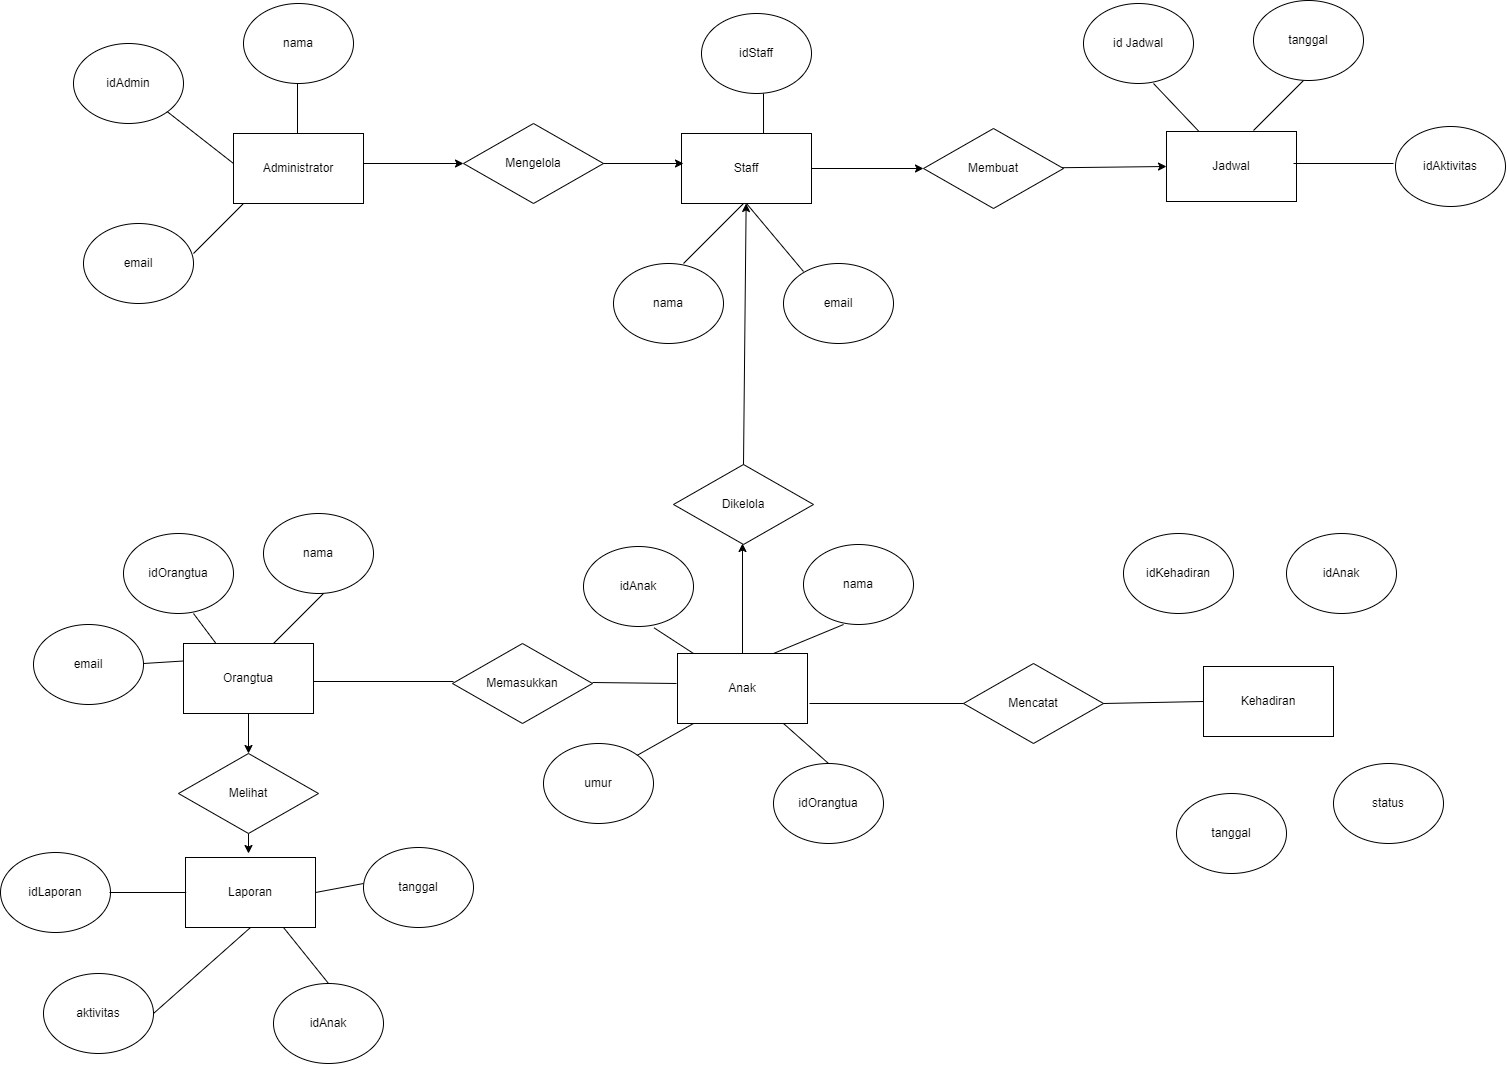

The diagram above was exported from draw.io. Its source (the exported page's mxGraphModel, read from the mxfile embedded in the PNG):
<mxGraphModel dx="4797" dy="3229" grid="1" gridSize="10" guides="1" tooltips="1" connect="1" arrows="1" fold="1" page="1" pageScale="1" pageWidth="827" pageHeight="1169" math="0" shadow="0">
  <root>
    <mxCell id="0" />
    <mxCell id="1" parent="0" />
    <mxCell id="LrS7vmgUgJgskxWMrmDM-1" value="Administrator" style="rounded=0;whiteSpace=wrap;html=1;" vertex="1" parent="1">
      <mxGeometry x="190" y="-980" width="130" height="70" as="geometry" />
    </mxCell>
    <mxCell id="LrS7vmgUgJgskxWMrmDM-2" value="nama" style="ellipse;whiteSpace=wrap;html=1;" vertex="1" parent="1">
      <mxGeometry x="200" y="-1110" width="110" height="80" as="geometry" />
    </mxCell>
    <mxCell id="LrS7vmgUgJgskxWMrmDM-7" value="idAdmin" style="ellipse;whiteSpace=wrap;html=1;" vertex="1" parent="1">
      <mxGeometry x="30" y="-1070" width="110" height="80" as="geometry" />
    </mxCell>
    <mxCell id="LrS7vmgUgJgskxWMrmDM-8" value="email" style="ellipse;whiteSpace=wrap;html=1;" vertex="1" parent="1">
      <mxGeometry x="40" y="-890" width="110" height="80" as="geometry" />
    </mxCell>
    <mxCell id="LrS7vmgUgJgskxWMrmDM-9" value="" style="endArrow=none;html=1;rounded=0;" edge="1" parent="1">
      <mxGeometry width="50" height="50" relative="1" as="geometry">
        <mxPoint x="254" y="-980" as="sourcePoint" />
        <mxPoint x="254" y="-1030" as="targetPoint" />
      </mxGeometry>
    </mxCell>
    <mxCell id="LrS7vmgUgJgskxWMrmDM-12" value="" style="endArrow=none;html=1;rounded=0;exitX=1;exitY=1;exitDx=0;exitDy=0;" edge="1" parent="1" source="LrS7vmgUgJgskxWMrmDM-7">
      <mxGeometry width="50" height="50" relative="1" as="geometry">
        <mxPoint x="150" y="-950" as="sourcePoint" />
        <mxPoint x="190" y="-950" as="targetPoint" />
      </mxGeometry>
    </mxCell>
    <mxCell id="LrS7vmgUgJgskxWMrmDM-14" value="" style="endArrow=none;html=1;rounded=0;" edge="1" parent="1">
      <mxGeometry width="50" height="50" relative="1" as="geometry">
        <mxPoint x="150" y="-860" as="sourcePoint" />
        <mxPoint x="200" y="-910" as="targetPoint" />
      </mxGeometry>
    </mxCell>
    <mxCell id="LrS7vmgUgJgskxWMrmDM-15" value="Mengelola" style="rhombus;whiteSpace=wrap;html=1;" vertex="1" parent="1">
      <mxGeometry x="420" y="-990" width="140" height="80" as="geometry" />
    </mxCell>
    <mxCell id="LrS7vmgUgJgskxWMrmDM-17" value="" style="endArrow=classic;html=1;rounded=0;" edge="1" parent="1">
      <mxGeometry width="50" height="50" relative="1" as="geometry">
        <mxPoint x="320" y="-950" as="sourcePoint" />
        <mxPoint x="420" y="-950" as="targetPoint" />
      </mxGeometry>
    </mxCell>
    <mxCell id="LrS7vmgUgJgskxWMrmDM-19" value="Staff" style="rounded=0;whiteSpace=wrap;html=1;" vertex="1" parent="1">
      <mxGeometry x="638" y="-980" width="130" height="70" as="geometry" />
    </mxCell>
    <mxCell id="LrS7vmgUgJgskxWMrmDM-20" value="" style="endArrow=classic;html=1;rounded=0;exitX=1;exitY=0.5;exitDx=0;exitDy=0;" edge="1" parent="1" source="LrS7vmgUgJgskxWMrmDM-15">
      <mxGeometry width="50" height="50" relative="1" as="geometry">
        <mxPoint x="580" y="-910" as="sourcePoint" />
        <mxPoint x="640" y="-950" as="targetPoint" />
      </mxGeometry>
    </mxCell>
    <mxCell id="LrS7vmgUgJgskxWMrmDM-21" value="nama" style="ellipse;whiteSpace=wrap;html=1;" vertex="1" parent="1">
      <mxGeometry x="570" y="-850" width="110" height="80" as="geometry" />
    </mxCell>
    <mxCell id="LrS7vmgUgJgskxWMrmDM-22" value="email" style="ellipse;whiteSpace=wrap;html=1;" vertex="1" parent="1">
      <mxGeometry x="740" y="-850" width="110" height="80" as="geometry" />
    </mxCell>
    <mxCell id="LrS7vmgUgJgskxWMrmDM-23" value="idStaff" style="ellipse;whiteSpace=wrap;html=1;" vertex="1" parent="1">
      <mxGeometry x="658" y="-1100" width="110" height="80" as="geometry" />
    </mxCell>
    <mxCell id="LrS7vmgUgJgskxWMrmDM-25" value="" style="endArrow=none;html=1;rounded=0;exitX=0.631;exitY=0.005;exitDx=0;exitDy=0;exitPerimeter=0;" edge="1" parent="1" source="LrS7vmgUgJgskxWMrmDM-19">
      <mxGeometry width="50" height="50" relative="1" as="geometry">
        <mxPoint x="670" y="-970" as="sourcePoint" />
        <mxPoint x="720" y="-1020" as="targetPoint" />
      </mxGeometry>
    </mxCell>
    <mxCell id="LrS7vmgUgJgskxWMrmDM-26" value="" style="endArrow=none;html=1;rounded=0;" edge="1" parent="1">
      <mxGeometry width="50" height="50" relative="1" as="geometry">
        <mxPoint x="640" y="-850" as="sourcePoint" />
        <mxPoint x="700" y="-910" as="targetPoint" />
      </mxGeometry>
    </mxCell>
    <mxCell id="LrS7vmgUgJgskxWMrmDM-27" value="" style="endArrow=none;html=1;rounded=0;entryX=0.5;entryY=1;entryDx=0;entryDy=0;" edge="1" parent="1" target="LrS7vmgUgJgskxWMrmDM-19">
      <mxGeometry width="50" height="50" relative="1" as="geometry">
        <mxPoint x="760" y="-842" as="sourcePoint" />
        <mxPoint x="810" y="-892" as="targetPoint" />
      </mxGeometry>
    </mxCell>
    <mxCell id="LrS7vmgUgJgskxWMrmDM-28" value="Membuat" style="rhombus;whiteSpace=wrap;html=1;" vertex="1" parent="1">
      <mxGeometry x="880" y="-985" width="140" height="80" as="geometry" />
    </mxCell>
    <mxCell id="LrS7vmgUgJgskxWMrmDM-30" value="" style="endArrow=classic;html=1;rounded=0;exitX=1;exitY=0.5;exitDx=0;exitDy=0;" edge="1" parent="1" source="LrS7vmgUgJgskxWMrmDM-19" target="LrS7vmgUgJgskxWMrmDM-28">
      <mxGeometry width="50" height="50" relative="1" as="geometry">
        <mxPoint x="830" y="-900" as="sourcePoint" />
        <mxPoint x="880" y="-950" as="targetPoint" />
      </mxGeometry>
    </mxCell>
    <mxCell id="LrS7vmgUgJgskxWMrmDM-31" value="Jadwal" style="rounded=0;whiteSpace=wrap;html=1;" vertex="1" parent="1">
      <mxGeometry x="1123" y="-982" width="130" height="70" as="geometry" />
    </mxCell>
    <mxCell id="LrS7vmgUgJgskxWMrmDM-32" value="" style="endArrow=classic;html=1;rounded=0;entryX=0;entryY=0.5;entryDx=0;entryDy=0;" edge="1" parent="1" source="LrS7vmgUgJgskxWMrmDM-28" target="LrS7vmgUgJgskxWMrmDM-31">
      <mxGeometry width="50" height="50" relative="1" as="geometry">
        <mxPoint x="1020" y="-895" as="sourcePoint" />
        <mxPoint x="1090.7106781186549" y="-945" as="targetPoint" />
      </mxGeometry>
    </mxCell>
    <mxCell id="LrS7vmgUgJgskxWMrmDM-33" value="tanggal" style="ellipse;whiteSpace=wrap;html=1;" vertex="1" parent="1">
      <mxGeometry x="1210" y="-1113" width="110" height="80" as="geometry" />
    </mxCell>
    <mxCell id="LrS7vmgUgJgskxWMrmDM-34" value="id Jadwal" style="ellipse;whiteSpace=wrap;html=1;" vertex="1" parent="1">
      <mxGeometry x="1040" y="-1110" width="110" height="80" as="geometry" />
    </mxCell>
    <mxCell id="LrS7vmgUgJgskxWMrmDM-35" value="idAktivitas" style="ellipse;whiteSpace=wrap;html=1;" vertex="1" parent="1">
      <mxGeometry x="1352" y="-987" width="110" height="80" as="geometry" />
    </mxCell>
    <mxCell id="LrS7vmgUgJgskxWMrmDM-36" value="" style="endArrow=none;html=1;rounded=0;exitX=0.25;exitY=0;exitDx=0;exitDy=0;" edge="1" parent="1" source="LrS7vmgUgJgskxWMrmDM-31">
      <mxGeometry width="50" height="50" relative="1" as="geometry">
        <mxPoint x="1060" y="-980" as="sourcePoint" />
        <mxPoint x="1110" y="-1030" as="targetPoint" />
      </mxGeometry>
    </mxCell>
    <mxCell id="LrS7vmgUgJgskxWMrmDM-37" value="" style="endArrow=none;html=1;rounded=0;" edge="1" parent="1">
      <mxGeometry width="50" height="50" relative="1" as="geometry">
        <mxPoint x="1210" y="-983" as="sourcePoint" />
        <mxPoint x="1260" y="-1033" as="targetPoint" />
      </mxGeometry>
    </mxCell>
    <mxCell id="LrS7vmgUgJgskxWMrmDM-38" value="" style="endArrow=none;html=1;rounded=0;" edge="1" parent="1">
      <mxGeometry width="50" height="50" relative="1" as="geometry">
        <mxPoint x="1250" y="-950" as="sourcePoint" />
        <mxPoint x="1350" y="-950" as="targetPoint" />
      </mxGeometry>
    </mxCell>
    <mxCell id="LrS7vmgUgJgskxWMrmDM-39" value="Anak" style="rounded=0;whiteSpace=wrap;html=1;" vertex="1" parent="1">
      <mxGeometry x="634" y="-460" width="130" height="70" as="geometry" />
    </mxCell>
    <mxCell id="LrS7vmgUgJgskxWMrmDM-40" value="Dikelola" style="rhombus;whiteSpace=wrap;html=1;" vertex="1" parent="1">
      <mxGeometry x="630" y="-649" width="140" height="80" as="geometry" />
    </mxCell>
    <mxCell id="LrS7vmgUgJgskxWMrmDM-41" value="" style="endArrow=classic;html=1;rounded=0;" edge="1" parent="1">
      <mxGeometry width="50" height="50" relative="1" as="geometry">
        <mxPoint x="699" y="-460" as="sourcePoint" />
        <mxPoint x="699" y="-570" as="targetPoint" />
      </mxGeometry>
    </mxCell>
    <mxCell id="LrS7vmgUgJgskxWMrmDM-45" value="" style="endArrow=classic;html=1;rounded=0;exitX=0.5;exitY=0;exitDx=0;exitDy=0;" edge="1" parent="1" source="LrS7vmgUgJgskxWMrmDM-40" target="LrS7vmgUgJgskxWMrmDM-19">
      <mxGeometry width="50" height="50" relative="1" as="geometry">
        <mxPoint x="680" y="-750" as="sourcePoint" />
        <mxPoint x="730" y="-800" as="targetPoint" />
      </mxGeometry>
    </mxCell>
    <mxCell id="LrS7vmgUgJgskxWMrmDM-46" value="idOrangtua" style="ellipse;whiteSpace=wrap;html=1;" vertex="1" parent="1">
      <mxGeometry x="730" y="-350" width="110" height="80" as="geometry" />
    </mxCell>
    <mxCell id="LrS7vmgUgJgskxWMrmDM-47" value="nama" style="ellipse;whiteSpace=wrap;html=1;" vertex="1" parent="1">
      <mxGeometry x="760" y="-569" width="110" height="80" as="geometry" />
    </mxCell>
    <mxCell id="LrS7vmgUgJgskxWMrmDM-48" value="umur" style="ellipse;whiteSpace=wrap;html=1;" vertex="1" parent="1">
      <mxGeometry x="500" y="-370" width="110" height="80" as="geometry" />
    </mxCell>
    <mxCell id="LrS7vmgUgJgskxWMrmDM-49" value="idAnak" style="ellipse;whiteSpace=wrap;html=1;" vertex="1" parent="1">
      <mxGeometry x="540" y="-567" width="110" height="80" as="geometry" />
    </mxCell>
    <mxCell id="LrS7vmgUgJgskxWMrmDM-50" value="" style="endArrow=none;html=1;rounded=0;entryX=0.642;entryY=1.017;entryDx=0;entryDy=0;entryPerimeter=0;" edge="1" parent="1" target="LrS7vmgUgJgskxWMrmDM-49">
      <mxGeometry width="50" height="50" relative="1" as="geometry">
        <mxPoint x="650" y="-460" as="sourcePoint" />
        <mxPoint x="700" y="-510" as="targetPoint" />
      </mxGeometry>
    </mxCell>
    <mxCell id="LrS7vmgUgJgskxWMrmDM-51" value="" style="endArrow=none;html=1;rounded=0;entryX=0.364;entryY=1;entryDx=0;entryDy=0;entryPerimeter=0;" edge="1" parent="1" target="LrS7vmgUgJgskxWMrmDM-47">
      <mxGeometry width="50" height="50" relative="1" as="geometry">
        <mxPoint x="730" y="-460" as="sourcePoint" />
        <mxPoint x="780" y="-510" as="targetPoint" />
      </mxGeometry>
    </mxCell>
    <mxCell id="LrS7vmgUgJgskxWMrmDM-53" value="" style="endArrow=none;html=1;rounded=0;exitX=1;exitY=0;exitDx=0;exitDy=0;" edge="1" parent="1" source="LrS7vmgUgJgskxWMrmDM-48">
      <mxGeometry width="50" height="50" relative="1" as="geometry">
        <mxPoint x="600" y="-340" as="sourcePoint" />
        <mxPoint x="650" y="-390" as="targetPoint" />
      </mxGeometry>
    </mxCell>
    <mxCell id="LrS7vmgUgJgskxWMrmDM-54" value="" style="endArrow=none;html=1;rounded=0;exitX=0.5;exitY=0;exitDx=0;exitDy=0;" edge="1" parent="1" source="LrS7vmgUgJgskxWMrmDM-46">
      <mxGeometry width="50" height="50" relative="1" as="geometry">
        <mxPoint x="690" y="-340" as="sourcePoint" />
        <mxPoint x="740" y="-390" as="targetPoint" />
      </mxGeometry>
    </mxCell>
    <mxCell id="LrS7vmgUgJgskxWMrmDM-55" value="Mencatat" style="rhombus;whiteSpace=wrap;html=1;" vertex="1" parent="1">
      <mxGeometry x="920" y="-450" width="140" height="80" as="geometry" />
    </mxCell>
    <mxCell id="LrS7vmgUgJgskxWMrmDM-56" value="Memasukkan" style="rhombus;whiteSpace=wrap;html=1;" vertex="1" parent="1">
      <mxGeometry x="409" y="-470" width="140" height="80" as="geometry" />
    </mxCell>
    <mxCell id="LrS7vmgUgJgskxWMrmDM-57" value="Kehadiran" style="rounded=0;whiteSpace=wrap;html=1;" vertex="1" parent="1">
      <mxGeometry x="1160" y="-447" width="130" height="70" as="geometry" />
    </mxCell>
    <mxCell id="LrS7vmgUgJgskxWMrmDM-58" value="Orangtua" style="rounded=0;whiteSpace=wrap;html=1;" vertex="1" parent="1">
      <mxGeometry x="140" y="-470" width="130" height="70" as="geometry" />
    </mxCell>
    <mxCell id="LrS7vmgUgJgskxWMrmDM-60" value="" style="endArrow=none;html=1;rounded=0;entryX=0;entryY=0.5;entryDx=0;entryDy=0;" edge="1" parent="1" target="LrS7vmgUgJgskxWMrmDM-55">
      <mxGeometry width="50" height="50" relative="1" as="geometry">
        <mxPoint x="766" y="-410" as="sourcePoint" />
        <mxPoint x="930" y="-420" as="targetPoint" />
      </mxGeometry>
    </mxCell>
    <mxCell id="LrS7vmgUgJgskxWMrmDM-61" value="" style="endArrow=none;html=1;rounded=0;entryX=0;entryY=0.5;entryDx=0;entryDy=0;" edge="1" parent="1" target="LrS7vmgUgJgskxWMrmDM-57">
      <mxGeometry width="50" height="50" relative="1" as="geometry">
        <mxPoint x="1060" y="-410" as="sourcePoint" />
        <mxPoint x="1110" y="-460" as="targetPoint" />
      </mxGeometry>
    </mxCell>
    <mxCell id="LrS7vmgUgJgskxWMrmDM-62" value="tanggal" style="ellipse;whiteSpace=wrap;html=1;" vertex="1" parent="1">
      <mxGeometry x="1133" y="-320" width="110" height="80" as="geometry" />
    </mxCell>
    <mxCell id="LrS7vmgUgJgskxWMrmDM-63" value="idAnak" style="ellipse;whiteSpace=wrap;html=1;" vertex="1" parent="1">
      <mxGeometry x="1243" y="-580" width="110" height="80" as="geometry" />
    </mxCell>
    <mxCell id="LrS7vmgUgJgskxWMrmDM-64" value="idKehadiran" style="ellipse;whiteSpace=wrap;html=1;" vertex="1" parent="1">
      <mxGeometry x="1080" y="-580" width="110" height="80" as="geometry" />
    </mxCell>
    <mxCell id="LrS7vmgUgJgskxWMrmDM-65" value="status" style="ellipse;whiteSpace=wrap;html=1;" vertex="1" parent="1">
      <mxGeometry x="1290" y="-350" width="110" height="80" as="geometry" />
    </mxCell>
    <mxCell id="LrS7vmgUgJgskxWMrmDM-66" value="nama" style="ellipse;whiteSpace=wrap;html=1;" vertex="1" parent="1">
      <mxGeometry x="220" y="-600" width="110" height="80" as="geometry" />
    </mxCell>
    <mxCell id="LrS7vmgUgJgskxWMrmDM-67" value="email" style="ellipse;whiteSpace=wrap;html=1;" vertex="1" parent="1">
      <mxGeometry x="-10" y="-489" width="110" height="80" as="geometry" />
    </mxCell>
    <mxCell id="LrS7vmgUgJgskxWMrmDM-68" value="idOrangtua" style="ellipse;whiteSpace=wrap;html=1;" vertex="1" parent="1">
      <mxGeometry x="80" y="-580" width="110" height="80" as="geometry" />
    </mxCell>
    <mxCell id="LrS7vmgUgJgskxWMrmDM-70" value="" style="endArrow=none;html=1;rounded=0;" edge="1" parent="1">
      <mxGeometry width="50" height="50" relative="1" as="geometry">
        <mxPoint x="270" y="-432" as="sourcePoint" />
        <mxPoint x="410" y="-432" as="targetPoint" />
      </mxGeometry>
    </mxCell>
    <mxCell id="LrS7vmgUgJgskxWMrmDM-71" value="" style="endArrow=none;html=1;rounded=0;" edge="1" parent="1">
      <mxGeometry width="50" height="50" relative="1" as="geometry">
        <mxPoint x="549" y="-431" as="sourcePoint" />
        <mxPoint x="633" y="-430" as="targetPoint" />
      </mxGeometry>
    </mxCell>
    <mxCell id="LrS7vmgUgJgskxWMrmDM-74" value="" style="endArrow=none;html=1;rounded=0;" edge="1" parent="1">
      <mxGeometry width="50" height="50" relative="1" as="geometry">
        <mxPoint x="230" y="-470" as="sourcePoint" />
        <mxPoint x="280" y="-520" as="targetPoint" />
      </mxGeometry>
    </mxCell>
    <mxCell id="LrS7vmgUgJgskxWMrmDM-75" value="" style="endArrow=none;html=1;rounded=0;exitX=0.25;exitY=0;exitDx=0;exitDy=0;" edge="1" parent="1" source="LrS7vmgUgJgskxWMrmDM-58">
      <mxGeometry width="50" height="50" relative="1" as="geometry">
        <mxPoint x="100" y="-450" as="sourcePoint" />
        <mxPoint x="150" y="-500" as="targetPoint" />
      </mxGeometry>
    </mxCell>
    <mxCell id="LrS7vmgUgJgskxWMrmDM-76" value="" style="endArrow=none;html=1;rounded=0;exitX=0;exitY=0.25;exitDx=0;exitDy=0;" edge="1" parent="1" source="LrS7vmgUgJgskxWMrmDM-58">
      <mxGeometry width="50" height="50" relative="1" as="geometry">
        <mxPoint x="50" y="-400" as="sourcePoint" />
        <mxPoint x="100" y="-450" as="targetPoint" />
      </mxGeometry>
    </mxCell>
    <mxCell id="LrS7vmgUgJgskxWMrmDM-82" style="edgeStyle=orthogonalEdgeStyle;rounded=0;orthogonalLoop=1;jettySize=auto;html=1;entryX=0.5;entryY=0;entryDx=0;entryDy=0;" edge="1" parent="1" source="LrS7vmgUgJgskxWMrmDM-78" target="LrS7vmgUgJgskxWMrmDM-80">
      <mxGeometry relative="1" as="geometry" />
    </mxCell>
    <mxCell id="LrS7vmgUgJgskxWMrmDM-78" value="Melihat" style="rhombus;whiteSpace=wrap;html=1;" vertex="1" parent="1">
      <mxGeometry x="135" y="-360" width="140" height="80" as="geometry" />
    </mxCell>
    <mxCell id="LrS7vmgUgJgskxWMrmDM-79" value="" style="endArrow=classic;html=1;rounded=0;exitX=0.5;exitY=1;exitDx=0;exitDy=0;entryX=0.5;entryY=0;entryDx=0;entryDy=0;" edge="1" parent="1" source="LrS7vmgUgJgskxWMrmDM-58" target="LrS7vmgUgJgskxWMrmDM-78">
      <mxGeometry width="50" height="50" relative="1" as="geometry">
        <mxPoint x="160" y="-310" as="sourcePoint" />
        <mxPoint x="210" y="-360" as="targetPoint" />
      </mxGeometry>
    </mxCell>
    <mxCell id="LrS7vmgUgJgskxWMrmDM-80" value="Laporan" style="rounded=0;whiteSpace=wrap;html=1;" vertex="1" parent="1">
      <mxGeometry x="142" y="-256" width="130" height="70" as="geometry" />
    </mxCell>
    <mxCell id="LrS7vmgUgJgskxWMrmDM-83" value="idAnak" style="ellipse;whiteSpace=wrap;html=1;" vertex="1" parent="1">
      <mxGeometry x="230" y="-130" width="110" height="80" as="geometry" />
    </mxCell>
    <mxCell id="LrS7vmgUgJgskxWMrmDM-84" value="tanggal" style="ellipse;whiteSpace=wrap;html=1;" vertex="1" parent="1">
      <mxGeometry x="320" y="-266" width="110" height="80" as="geometry" />
    </mxCell>
    <mxCell id="LrS7vmgUgJgskxWMrmDM-85" value="aktivitas" style="ellipse;whiteSpace=wrap;html=1;" vertex="1" parent="1">
      <mxGeometry y="-140" width="110" height="80" as="geometry" />
    </mxCell>
    <mxCell id="LrS7vmgUgJgskxWMrmDM-86" value="idLaporan" style="ellipse;whiteSpace=wrap;html=1;" vertex="1" parent="1">
      <mxGeometry x="-43" y="-261" width="110" height="80" as="geometry" />
    </mxCell>
    <mxCell id="LrS7vmgUgJgskxWMrmDM-87" value="" style="endArrow=none;html=1;rounded=0;fontFamily=Helvetica;fontSize=12;fontColor=default;" edge="1" parent="1">
      <mxGeometry width="50" height="50" relative="1" as="geometry">
        <mxPoint x="66" y="-221" as="sourcePoint" />
        <mxPoint x="142.71067811865476" y="-221" as="targetPoint" />
      </mxGeometry>
    </mxCell>
    <mxCell id="LrS7vmgUgJgskxWMrmDM-88" value="" style="endArrow=none;html=1;rounded=0;fontFamily=Helvetica;fontSize=12;fontColor=default;entryX=0.5;entryY=1;entryDx=0;entryDy=0;" edge="1" parent="1" target="LrS7vmgUgJgskxWMrmDM-80">
      <mxGeometry width="50" height="50" relative="1" as="geometry">
        <mxPoint x="110" y="-100" as="sourcePoint" />
        <mxPoint x="160" y="-150" as="targetPoint" />
      </mxGeometry>
    </mxCell>
    <mxCell id="LrS7vmgUgJgskxWMrmDM-89" value="" style="endArrow=none;html=1;rounded=0;fontFamily=Helvetica;fontSize=12;fontColor=default;exitX=0.5;exitY=0;exitDx=0;exitDy=0;" edge="1" parent="1" source="LrS7vmgUgJgskxWMrmDM-83">
      <mxGeometry width="50" height="50" relative="1" as="geometry">
        <mxPoint x="190" y="-136" as="sourcePoint" />
        <mxPoint x="240" y="-186" as="targetPoint" />
      </mxGeometry>
    </mxCell>
    <mxCell id="LrS7vmgUgJgskxWMrmDM-90" value="" style="endArrow=none;html=1;rounded=0;fontFamily=Helvetica;fontSize=12;fontColor=default;exitX=1;exitY=0.5;exitDx=0;exitDy=0;" edge="1" parent="1" source="LrS7vmgUgJgskxWMrmDM-80">
      <mxGeometry width="50" height="50" relative="1" as="geometry">
        <mxPoint x="270" y="-180" as="sourcePoint" />
        <mxPoint x="320" y="-230" as="targetPoint" />
      </mxGeometry>
    </mxCell>
  </root>
</mxGraphModel>